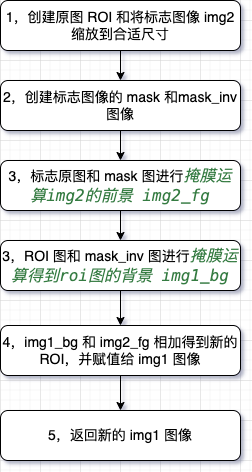

The diagram above was exported from draw.io. Its source (the exported page's mxGraphModel, read from the mxfile embedded in the PNG):
<mxGraphModel dx="826" dy="1634" grid="1" gridSize="10" guides="1" tooltips="1" connect="1" arrows="1" fold="1" page="1" pageScale="1" pageWidth="827" pageHeight="1169" math="0" shadow="0">
  <root>
    <mxCell id="WIyWlLk6GJQsqaUBKTNV-0" />
    <mxCell id="WIyWlLk6GJQsqaUBKTNV-1" parent="WIyWlLk6GJQsqaUBKTNV-0" />
    <mxCell id="1ZCJq10a_GJi2jyDMMle-1" style="edgeStyle=orthogonalEdgeStyle;rounded=0;orthogonalLoop=1;jettySize=auto;html=1;exitX=0.5;exitY=1;exitDx=0;exitDy=0;entryX=0.5;entryY=0;entryDx=0;entryDy=0;fontSize=14;" edge="1" parent="WIyWlLk6GJQsqaUBKTNV-1" source="WIyWlLk6GJQsqaUBKTNV-3" target="1ZCJq10a_GJi2jyDMMle-0">
      <mxGeometry relative="1" as="geometry" />
    </mxCell>
    <mxCell id="WIyWlLk6GJQsqaUBKTNV-3" value="&lt;font style=&quot;font-size: 14px;&quot;&gt;1，创建原图 ROI 和将标志图像 img2 缩放到合适尺寸&lt;/font&gt;" style="rounded=1;whiteSpace=wrap;html=1;fontSize=12;glass=0;strokeWidth=1;shadow=0;align=center;" parent="WIyWlLk6GJQsqaUBKTNV-1" vertex="1">
      <mxGeometry x="240" y="260" width="240" height="50" as="geometry" />
    </mxCell>
    <mxCell id="1ZCJq10a_GJi2jyDMMle-6" style="edgeStyle=orthogonalEdgeStyle;rounded=0;orthogonalLoop=1;jettySize=auto;html=1;exitX=0.5;exitY=1;exitDx=0;exitDy=0;entryX=0.5;entryY=0;entryDx=0;entryDy=0;fontSize=14;" edge="1" parent="WIyWlLk6GJQsqaUBKTNV-1" source="1ZCJq10a_GJi2jyDMMle-0" target="1ZCJq10a_GJi2jyDMMle-2">
      <mxGeometry relative="1" as="geometry" />
    </mxCell>
    <mxCell id="1ZCJq10a_GJi2jyDMMle-0" value="&lt;span style=&quot;font-size: 14px;&quot;&gt;2，创建标志图像的 mask 和mask_inv 图像&lt;/span&gt;" style="rounded=1;whiteSpace=wrap;html=1;fontSize=12;glass=0;strokeWidth=1;shadow=0;align=center;" vertex="1" parent="WIyWlLk6GJQsqaUBKTNV-1">
      <mxGeometry x="240" y="340" width="240" height="50" as="geometry" />
    </mxCell>
    <mxCell id="1ZCJq10a_GJi2jyDMMle-7" style="edgeStyle=orthogonalEdgeStyle;rounded=0;orthogonalLoop=1;jettySize=auto;html=1;exitX=0.5;exitY=1;exitDx=0;exitDy=0;fontSize=14;" edge="1" parent="WIyWlLk6GJQsqaUBKTNV-1" source="1ZCJq10a_GJi2jyDMMle-2" target="1ZCJq10a_GJi2jyDMMle-3">
      <mxGeometry relative="1" as="geometry" />
    </mxCell>
    <mxCell id="1ZCJq10a_GJi2jyDMMle-2" value="&lt;span style=&quot;font-size: 14px;&quot;&gt;3，标志原图和 mask 图进行&lt;/span&gt;&lt;span style=&quot;color: rgb(53, 123, 66); font-style: italic; background-color: rgb(255, 255, 255); font-family: &amp;quot;Cascadia Code&amp;quot;, Menlo, Monaco, &amp;quot;Courier New&amp;quot;, monospace, Menlo, Monaco, &amp;quot;Courier New&amp;quot;, monospace; font-size: 16px;&quot;&gt;掩膜运算img2的前景 img2_fg&lt;/span&gt;" style="rounded=1;whiteSpace=wrap;html=1;fontSize=12;glass=0;strokeWidth=1;shadow=0;align=center;" vertex="1" parent="WIyWlLk6GJQsqaUBKTNV-1">
      <mxGeometry x="240" y="420" width="240" height="50" as="geometry" />
    </mxCell>
    <mxCell id="1ZCJq10a_GJi2jyDMMle-8" style="edgeStyle=orthogonalEdgeStyle;rounded=0;orthogonalLoop=1;jettySize=auto;html=1;exitX=0.5;exitY=1;exitDx=0;exitDy=0;fontSize=14;" edge="1" parent="WIyWlLk6GJQsqaUBKTNV-1" source="1ZCJq10a_GJi2jyDMMle-3" target="1ZCJq10a_GJi2jyDMMle-4">
      <mxGeometry relative="1" as="geometry" />
    </mxCell>
    <mxCell id="1ZCJq10a_GJi2jyDMMle-3" value="&lt;span style=&quot;font-size: 14px;&quot;&gt;3，ROI 图和 mask_inv 图进行&lt;/span&gt;&lt;span style=&quot;color: rgb(53, 123, 66); font-style: italic; background-color: rgb(255, 255, 255); font-family: &amp;quot;Cascadia Code&amp;quot;, Menlo, Monaco, &amp;quot;Courier New&amp;quot;, monospace, Menlo, Monaco, &amp;quot;Courier New&amp;quot;, monospace; font-size: 16px;&quot;&gt;掩膜运算得到roi图的背景 img1_bg&lt;/span&gt;" style="rounded=1;whiteSpace=wrap;html=1;fontSize=12;glass=0;strokeWidth=1;shadow=0;align=center;" vertex="1" parent="WIyWlLk6GJQsqaUBKTNV-1">
      <mxGeometry x="240" y="500" width="240" height="50" as="geometry" />
    </mxCell>
    <mxCell id="1ZCJq10a_GJi2jyDMMle-9" style="edgeStyle=orthogonalEdgeStyle;rounded=0;orthogonalLoop=1;jettySize=auto;html=1;exitX=0.5;exitY=1;exitDx=0;exitDy=0;fontSize=14;" edge="1" parent="WIyWlLk6GJQsqaUBKTNV-1" source="1ZCJq10a_GJi2jyDMMle-4" target="1ZCJq10a_GJi2jyDMMle-5">
      <mxGeometry relative="1" as="geometry" />
    </mxCell>
    <mxCell id="1ZCJq10a_GJi2jyDMMle-4" value="&lt;span style=&quot;font-size: 14px;&quot;&gt;4，img1_bg 和 img2_fg 相加得到新的ROI，并赋值给 img1 图像&lt;/span&gt;" style="rounded=1;whiteSpace=wrap;html=1;fontSize=12;glass=0;strokeWidth=1;shadow=0;align=center;" vertex="1" parent="WIyWlLk6GJQsqaUBKTNV-1">
      <mxGeometry x="240" y="585" width="240" height="50" as="geometry" />
    </mxCell>
    <mxCell id="1ZCJq10a_GJi2jyDMMle-5" value="&lt;span style=&quot;font-size: 14px;&quot;&gt;5，返回新的 img1 图像&lt;/span&gt;" style="rounded=1;whiteSpace=wrap;html=1;fontSize=12;glass=0;strokeWidth=1;shadow=0;align=center;" vertex="1" parent="WIyWlLk6GJQsqaUBKTNV-1">
      <mxGeometry x="240" y="670" width="240" height="50" as="geometry" />
    </mxCell>
  </root>
</mxGraphModel>